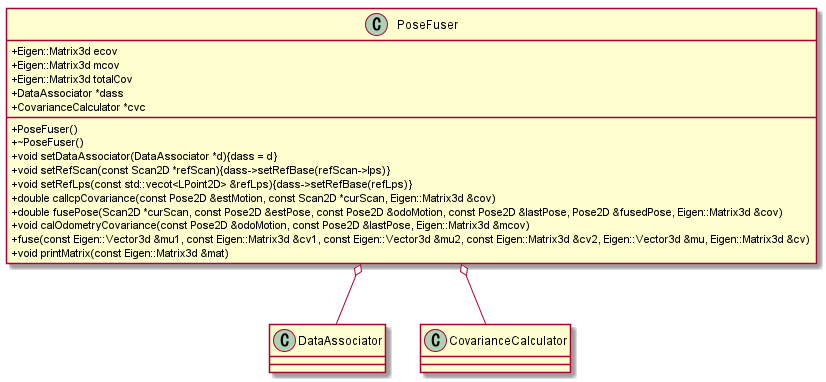

The diagram above was rendered by PlantUML. Its source (embedded in the PNG):
@startuml

skinparam classAttributeIconSize 0

class PoseFuser{
    + Eigen::Matrix3d ecov
    + Eigen::Matrix3d mcov
    + Eigen::Matrix3d totalCov
    + DataAssociator *dass
    + CovarianceCalculator *cvc
    + PoseFuser()
    + ~PoseFuser()
    + void setDataAssociator(DataAssociator *d){dass = d}
    + void setRefScan(const Scan2D *refScan){dass->setRefBase(refScan->lps)}
    + void setRefLps(const std::vecot<LPoint2D> &refLps){dass->setRefBase(refLps)}
    + double calIcpCovariance(const Pose2D &estMotion, const Scan2D *curScan, Eigen::Matrix3d &cov)
    + double fusePose(Scan2D *curScan, const Pose2D &estPose, const Pose2D &odoMotion, const Pose2D &lastPose, Pose2D &fusedPose, Eigen::Matrix3d &cov)
    + void calOdometryCovariance(const Pose2D &odoMotion, const Pose2D &lastPose, Eigen::Matrix3d &mcov)
    + fuse(const Eigen::Vector3d &mu1, const Eigen::Matrix3d &cv1, const Eigen::Vector3d &mu2, const Eigen::Matrix3d &cv2, Eigen::Vector3d &mu, Eigen::Matrix3d &cv)
    + void printMatrix(const Eigen::Matrix3d &mat)
}

PoseFuser o-- DataAssociator
PoseFuser o-- CovarianceCalculator

@enduml